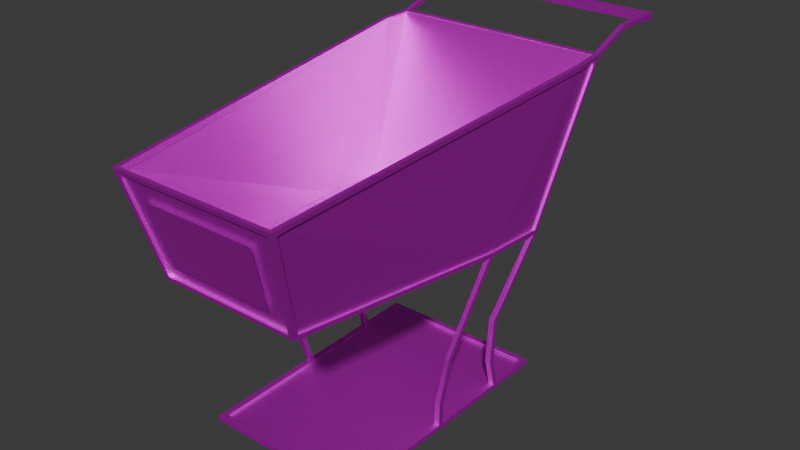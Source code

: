 # Source: shopping_cart.blend  (saved by Blender 4.0.36; exported with 4.5.12 LTS)
import bpy
from mathutils import Matrix  # noqa: F401  (used for matrix-valued properties, if any)

bpy.ops.wm.read_factory_settings(use_empty=True)
scene = bpy.context.scene
scene.name = 'Scene'

# ---- collections
col_cart = bpy.data.collections.new('cart'); scene.collection.children.link(col_cart)

# ---- images (referenced by path relative to the original .blend; pixels are not part of the script)
import os
ASSET_DIR = os.environ.get("B2B_ASSET_DIR", "")  # directory of the original .blend (textures are referenced by path, not embedded)
HERE = os.path.dirname(os.path.abspath(__file__))  # packed textures are extracted next to this script under _unpacked/

def load_image(name, relpath, width, height, colorspace="sRGB"):
    """Load a texture the original file referenced (path relative to the .blend, or extracted next to this script)."""
    p = next((c for c in (os.path.join(HERE, relpath), os.path.join(ASSET_DIR, relpath)) if relpath and os.path.exists(c)), "")
    if p:
        img = bpy.data.images.load(p, check_existing=True)
        img.name = name
    else:  # same state as the original file: an image datablock whose file is absent (Cycles renders it pink)
        img = bpy.data.images.new(name, width, height)
        img.source = "FILE"
        img.filepath = "//" + (relpath or name)
    img.colorspace_settings.name = colorspace
    return img
img_cart_mesh = load_image('cart mesh', 'cart mesh.png', 1024, 1024, 'sRGB')

# ---- materials (node trees are filled in below, after node groups)
mat_material = bpy.data.materials.new('Material')
mat_material.surface_render_method = 'BLENDED'
mat_material.blend_method = 'BLEND'
mat_material.alpha_threshold = 0.0
mat_material.use_transparency_overlap = False
mat_material.show_transparent_back = False
mat_material.roughness = 0.5
mat_material.line_color = (0.0, 0.0, 0.0, 1.0)

# ---- material node trees
mat_material.use_nodes = True; mat_material.node_tree.nodes.clear()
_N = mat_material.node_tree.nodes; _L = mat_material.node_tree.links
n0 = _N.new('ShaderNodeOutputMaterial'); n0.name = 'Material Output'; n0.location = (383, 324)
n1 = _N.new('ShaderNodeTexImage'); n1.name = 'Image Texture'; n1.location = (-391, 386)
n1.image = img_cart_mesh
n1.interpolation = 'Closest'
n2 = _N.new('ShaderNodeBsdfPrincipled'); n2.name = 'Principled BSDF'; n2.location = (-109, 520)
n2.inputs[1].default_value = 0.8691
n2.inputs[3].default_value = 1.45
_L.new(n1.outputs[0], n2.inputs[0])
_L.new(n2.outputs[0], n0.inputs[0])
n0.is_active_output = True

# ---- world
world_world = bpy.data.worlds.new('World'); scene.world = world_world
world_world.use_nodes = True; world_world.node_tree.nodes.clear()
_N = world_world.node_tree.nodes; _L = world_world.node_tree.links
n0 = _N.new('ShaderNodeOutputWorld'); n0.name = 'World Output'; n0.location = (300, 300)
n1 = _N.new('ShaderNodeBackground'); n1.name = 'Background'; n1.location = (10, 300)
n1.inputs[0].default_value = (0.05088, 0.05088, 0.05088, 1.0)
_L.new(n1.outputs[0], n0.inputs[0])
n0.is_active_output = True
world_world.color = (0.05088, 0.05088, 0.05088)
world_world.use_sun_shadow = False
world_world.sun_shadow_jitter_overblur = 0.0

# ---- meshes
me_cube_001 = bpy.data.meshes.new('Cube.001')
me_cube_001.from_pydata([(0.2705, 0.2731, 0.7808), (0.2377, 0.1079, 0.3996), (0.1991, -0.4639, 0.005336), (0.2046, 0.1476, 0.006702), (0.2089, -0.6669, 0.6964), (0.1772, -0.5931, 0.4394), (0.2394, -0.0493, 0.4098), (0.2765, 0.2018, 0.7772), (0.0, 0.1079, 0.3996), (0.0, 0.2731, 0.7808), (0.0, 0.1476, 0.006702), (0.0, -0.4639, 0.005336), (0.0, -0.6669, 0.6964), (0.0, -0.5931, 0.4394), (-0.2705, 0.2731, 0.7808), (-0.2377, 0.1079, 0.3996), (-0.1991, -0.4639, 0.005336), (-0.2046, 0.1476, 0.006702), (-0.2089, -0.6669, 0.6964), (-0.1772, -0.5931, 0.4394), (-0.2394, -0.0493, 0.4098), (-0.2765, 0.2018, 0.7772), (0.2676, 0.2695, 0.7827), (0.2349, 0.1057, 0.4032), (0.1991, -0.4638, 0.0003356), (0.2046, 0.1476, 0.001702), (0.2057, -0.6633, 0.6976), (0.1745, -0.5905, 0.4427), (0.236, -0.04895, 0.4134), (0.2716, 0.2018, 0.7778), (7.501e-11, 0.1053, 0.4039), (0.0, 0.2685, 0.7828), (0.0, 0.1476, 0.001702), (0.0, -0.4638, 0.0003356), (0.0, -0.6621, 0.6978), (7.543e-11, -0.59, 0.4433), (-0.2676, 0.2695, 0.7827), (-0.2349, 0.1057, 0.4032), (-0.1991, -0.4638, 0.0003356), (-0.2046, 0.1476, 0.001702), (-0.2057, -0.6633, 0.6976), (-0.1745, -0.5905, 0.4427), (-0.236, -0.04895, 0.4134), (-0.2716, 0.2018, 0.7778)], [], [(7, 6, 1, 0), (6, 7, 4, 5), (0, 1, 8, 9), (3, 10, 11, 2), (5, 4, 12, 13), (13, 8, 1, 6, 5), (21, 14, 15, 20), (20, 19, 18, 21), (14, 9, 8, 15), (17, 16, 11, 10), (19, 13, 12, 18), (13, 19, 20, 15, 8), (29, 22, 23, 28), (28, 27, 26, 29), (22, 31, 30, 23), (25, 24, 33, 32), (27, 35, 34, 26), (35, 27, 28, 23, 30), (43, 42, 37, 36), (42, 43, 40, 41), (36, 37, 30, 31), (39, 32, 33, 38), (41, 40, 34, 35), (35, 30, 37, 42, 41), (4, 7, 29, 26), (7, 0, 22, 29), (0, 9, 31, 22), (10, 3, 25, 32), (3, 2, 24, 25), (2, 11, 33, 24), (12, 4, 26, 34), (21, 18, 40, 43), (14, 21, 43, 36), (9, 14, 36, 31), (17, 10, 32, 39), (16, 17, 39, 38), (11, 16, 38, 33), (18, 12, 34, 40)])
_uv = me_cube_001.uv_layers.new(name='UVMap')
_uv.uv.foreach_set('vector', [0.007744, 0.2238, 0.2434, 0.343, 0.2412, 0.2448, 0.0001089, 0.1747, 0.2434, 0.343, 0.007744, 0.2238, 0.1262, 0.7245, 0.2772, 0.6599, 0.2215, 0.0001089, 0.2412, 0.2448, 0.3712, 0.2466, 0.3712, 0.001954, 0.4063, 0.5283, 0.5599, 0.5284, 0.5608, 0.9817, 0.417, 0.9814, 0.2772, 0.6599, 0.26, 0.8219, 0.3737, 0.8232, 0.3714, 0.6615, 0.3714, 0.6615, 0.3712, 0.2466, 0.2412, 0.2448, 0.2434, 0.343, 0.2772, 0.6599, 0.007744, 0.2238, 0.0001089, 0.1747, 0.2412, 0.2448, 0.2434, 0.343, 0.2434, 0.343, 0.2772, 0.6599, 0.1262, 0.7245, 0.007744, 0.2238, 0.2215, 0.0001089, 0.3712, 0.001954, 0.3712, 0.2466, 0.2412, 0.2448, 0.4063, 0.5283, 0.417, 0.9814, 0.5608, 0.9817, 0.5599, 0.5284, 0.2772, 0.6599, 0.3714, 0.6615, 0.3737, 0.8232, 0.26, 0.8219, 0.3714, 0.6615, 0.2772, 0.6599, 0.2434, 0.343, 0.2412, 0.2448, 0.3712, 0.2466, 0.007744, 0.2238, 0.0001089, 0.1747, 0.2412, 0.2448, 0.2434, 0.343, 0.2434, 0.343, 0.2772, 0.6599, 0.1262, 0.7245, 0.007744, 0.2238, 0.2215, 0.0001089, 0.3712, 0.001954, 0.3712, 0.2466, 0.2412, 0.2448, 0.4063, 0.5283, 0.417, 0.9814, 0.5608, 0.9817, 0.5599, 0.5284, 0.2772, 0.6599, 0.3714, 0.6615, 0.3737, 0.8232, 0.26, 0.8219, 0.3714, 0.6615, 0.2772, 0.6599, 0.2434, 0.343, 0.2412, 0.2448, 0.3712, 0.2466, 0.007744, 0.2238, 0.2434, 0.343, 0.2412, 0.2448, 0.0001089, 0.1747, 0.2434, 0.343, 0.007744, 0.2238, 0.1262, 0.7245, 0.2772, 0.6599, 0.2215, 0.0001089, 0.2412, 0.2448, 0.3712, 0.2466, 0.3712, 0.001954, 0.4063, 0.5283, 0.5599, 0.5284, 0.5608, 0.9817, 0.417, 0.9814, 0.2772, 0.6599, 0.26, 0.8219, 0.3737, 0.8232, 0.3714, 0.6615, 0.3714, 0.6615, 0.3712, 0.2466, 0.2412, 0.2448, 0.2434, 0.343, 0.2772, 0.6599, 0.1262, 0.7245, 0.007744, 0.2238, 0.007744, 0.2238, 0.1262, 0.7245, 0.007744, 0.2238, 0.0001089, 0.1747, 0.0001089, 0.1747, 0.007744, 0.2238, 0.2215, 0.0001089, 0.3712, 0.001954, 0.3712, 0.001954, 0.2215, 0.0001089, 0.5599, 0.5284, 0.4063, 0.5283, 0.4063, 0.5283, 0.5599, 0.5284, 0.4063, 0.5283, 0.417, 0.9814, 0.417, 0.9814, 0.4063, 0.5283, 0.417, 0.9814, 0.5608, 0.9817, 0.5608, 0.9817, 0.417, 0.9814, 0.3737, 0.8232, 0.26, 0.8219, 0.26, 0.8219, 0.3737, 0.8232, 0.007744, 0.2238, 0.1262, 0.7245, 0.1262, 0.7245, 0.007744, 0.2238, 0.0001089, 0.1747, 0.007744, 0.2238, 0.007744, 0.2238, 0.0001089, 0.1747, 0.3712, 0.001954, 0.2215, 0.0001089, 0.2215, 0.0001089, 0.3712, 0.001954, 0.4063, 0.5283, 0.5599, 0.5284, 0.5599, 0.5284, 0.4063, 0.5283, 0.417, 0.9814, 0.4063, 0.5283, 0.4063, 0.5283, 0.417, 0.9814, 0.5608, 0.9817, 0.417, 0.9814, 0.417, 0.9814, 0.5608, 0.9817, 0.26, 0.8219, 0.3737, 0.8232, 0.3737, 0.8232, 0.26, 0.8219])
me_cube_001.materials.append(mat_material)
me_cube_001.use_mirror_vertex_groups = False
me_cube_001.use_paint_bone_selection = False
me_cube_001.use_paint_mask = True
me_cube_001.update()
me_cube_002 = bpy.data.meshes.new('Cube.002')
me_cube_002.from_pydata([(0.2653, 0.2693, 0.7855), (0.23, 0.1093, 0.3945), (0.2042, -0.4804, 0.01185), (0.2126, 0.1642, 0.01321), (0.2044, -0.665, 0.7022), (0.1711, -0.5888, 0.4337), (0.2317, -0.04872, 0.4044), (0.2703, 0.2018, 0.7826), (0.2109, 0.03413, 0.01294), (0.2082, -0.1735, 0.0125), (0.2731, 0.3919, 0.8152), (0.2612, 0.3917, 0.8267), (0.19, -0.466, -0.001619), (0.198, 0.1498, -0.0003136), (0.1965, 0.03431, -0.0005583), (0.1938, -0.1734, -0.0009985), (0.281, 0.2026, 0.7713), (0.2749, 0.2686, 0.7754), (0.2429, 0.1135, 0.4056), (0.2152, -0.6596, 0.6913), (0.2444, -0.04869, 0.4158), (0.1831, -0.5915, 0.4453), (0.2628, 0.2814, 0.7754), (0.2304, 0.1255, 0.4049), (0.1707, -0.6035, 0.4459), (0.2013, -0.6709, 0.6899), (0.2415, 0.1104, 0.3945), (0.2432, -0.0493, 0.4045), (0.1814, -0.6003, 0.4344), (0.2302, 0.1126, 0.407), (0.1707, -0.5907, 0.4455), (0.2316, -0.04855, 0.4158), (0.2688, 0.2691, 0.7754), (0.2821, 0.2018, 0.7826), (0.2148, -0.6741, 0.7014), (0.2771, 0.2686, 0.7858), (0.2018, -0.6596, 0.6906), (0.2682, 0.2026, 0.7713), (0.2126, 0.1642, -0.0002831), (0.2082, -0.1735, -0.0009989), (0.2042, -0.4804, -0.001649), (0.2109, 0.03413, -0.0005587), (0.19, -0.466, 0.00596), (0.198, 0.1498, 0.007266), (0.1965, 0.03431, 0.007021), (0.1938, -0.1734, 0.006581), (0.19, -0.466, 0.01206), (0.198, 0.1498, 0.01336), (0.1965, 0.03431, 0.01312), (0.1938, -0.1734, 0.01268), (0.0, 0.1642, 0.01321), (0.0, 0.1642, -0.0002831), (0.0, 0.1498, -0.0003136), (0.0, 0.1498, 0.007266), (0.0, 0.1498, 0.01336), (0.0, -0.4804, 0.01185), (0.0, -0.4804, -0.001649), (0.0, -0.466, -0.001619), (0.0, -0.466, 0.00596), (0.0, -0.466, 0.01206), (0.0, 0.1255, 0.4049), (0.23, 0.1254, 0.3945), (0.0, 0.1093, 0.3945), (0.0, 0.1126, 0.4073), (0.0, 0.2814, 0.7754), (0.2747, 0.2816, 0.7869), (0.0, 0.2692, 0.7754), (0.0, 0.2705, 0.7864), (0.0, -0.6035, 0.4459), (0.0, -0.6003, 0.4344), (0.0, -0.5888, 0.4337), (0.0, -0.5907, 0.4457), (0.0, -0.6709, 0.6899), (0.0, -0.6741, 0.7014), (0.0, -0.665, 0.7022), (0.0, -0.6596, 0.691), (0.2107, 0.0212, 0.01291), (0.2107, 0.0212, -0.0005861), (0.1963, 0.02138, -0.0005857), (0.1963, 0.02138, 0.006993), (0.1963, 0.02138, 0.01309), (0.2216, -0.2033, 0.08476), (0.2303, -0.06061, 0.4165), (0.2304, -0.06073, 0.4051), (0.2419, -0.06156, 0.4051), (0.243, -0.06076, 0.4164), (0.2082, -0.1865, -0.0009989), (0.2082, -0.1865, 0.0125), (0.2082, -0.1735, 0.0125), (0.1938, -0.1864, -0.0009985), (0.1938, -0.1864, 0.006581), (0.1938, -0.1864, 0.01268), (0.2072, -0.2031, 0.08495), (0.2216, -0.1903, 0.08476), (0.2072, -0.1901, 0.08495), (0.2311, -0.1712, 0.1975), (0.2196, -0.1707, 0.1975), (0.2183, -0.1827, 0.1981), (0.2298, -0.1835, 0.1982), (0.2429, 0.1135, 0.4056), (0.2427, 0.1276, 0.4048), (0.2499, 0.1262, 0.3726), (0.2415, 0.1265, 0.3945), (0.0, 0.1254, 0.3945), (0.23, 0.1254, 0.3945), (0.2747, 0.2816, 0.7754), (0.2612, 0.3917, 0.8152), (0.2628, 0.2814, 0.7869), (0.0, 0.2814, 0.7869), (0.2109, 0.01579, 0.08739), (0.1965, 0.01597, 0.08757), (0.2107, 0.002853, 0.08736), (0.1963, 0.003039, 0.08754), (0.2109, 0.0255, 0.1958), (0.1965, 0.02568, 0.196), (0.2107, 0.01256, 0.1958), (0.1963, 0.01275, 0.196), (0.2731, 0.3919, 0.8267), (0.2596, 0.4981, 0.807), (0.2715, 0.4984, 0.807), (0.2596, 0.4981, 0.8262), (0.2715, 0.4984, 0.8262), (0.2594, 0.5228, 0.807), (0.2713, 0.5231, 0.807), (0.2594, 0.5228, 0.8262), (0.2713, 0.5231, 0.8262), (0.0, 0.4981, 0.807), (0.0, 0.4981, 0.8262), (0.0, 0.5228, 0.807), (0.0, 0.5228, 0.8262), (0.0, 0.1642, -0.0002831), (0.0, 0.1642, -0.0002831), (0.2728, 0.4648, 0.8267), (0.2608, 0.4647, 0.8267), (0.2608, 0.4647, 0.8152), (0.2728, 0.4648, 0.8152), (-0.2653, 0.2693, 0.7855), (-0.23, 0.1093, 0.3945), (-0.2042, -0.4804, 0.01185), (-0.2126, 0.1642, 0.01321), (-0.2044, -0.665, 0.7022), (-0.1711, -0.5888, 0.4337), (-0.2317, -0.04872, 0.4044), (-0.2703, 0.2018, 0.7826), (-0.2109, 0.03413, 0.01294), (-0.2082, -0.1735, 0.0125), (-0.2731, 0.3919, 0.8152), (-0.2612, 0.3917, 0.8267), (-0.19, -0.466, -0.001619), (-0.198, 0.1498, -0.0003136), (-0.1965, 0.03431, -0.0005583), (-0.1938, -0.1734, -0.0009985), (-0.281, 0.2026, 0.7713), (-0.2749, 0.2686, 0.7754), (-0.2429, 0.1135, 0.4056), (-0.2152, -0.6596, 0.6913), (-0.2444, -0.04869, 0.4158), (-0.1831, -0.5915, 0.4453), (-0.2628, 0.2814, 0.7754), (-0.2304, 0.1255, 0.4049), (-0.1707, -0.6035, 0.4459), (-0.2013, -0.6709, 0.6899), (-0.2415, 0.1104, 0.3945), (-0.2432, -0.0493, 0.4045), (-0.1814, -0.6003, 0.4344), (-0.2302, 0.1126, 0.407), (-0.1707, -0.5907, 0.4455), (-0.2316, -0.04855, 0.4158), (-0.2688, 0.2691, 0.7754), (-0.2821, 0.2018, 0.7826), (-0.2148, -0.6741, 0.7014), (-0.2771, 0.2686, 0.7858), (-0.2018, -0.6596, 0.6906), (-0.2682, 0.2026, 0.7713), (-0.2126, 0.1642, -0.0002831), (-0.2082, -0.1735, -0.0009989), (-0.2042, -0.4804, -0.001649), (-0.2109, 0.03413, -0.0005587), (-0.19, -0.466, 0.00596), (-0.198, 0.1498, 0.007266), (-0.1965, 0.03431, 0.007021), (-0.1938, -0.1734, 0.006581), (-0.19, -0.466, 0.01206), (-0.198, 0.1498, 0.01336), (-0.1965, 0.03431, 0.01312), (-0.1938, -0.1734, 0.01268), (-0.23, 0.1254, 0.3945), (-0.2747, 0.2816, 0.7869), (-0.2107, 0.0212, 0.01291), (-0.2107, 0.0212, -0.0005861), (-0.1963, 0.02138, -0.0005857), (-0.1963, 0.02138, 0.006993), (-0.1963, 0.02138, 0.01309), (-0.2216, -0.2033, 0.08476), (-0.2303, -0.06061, 0.4165), (-0.2304, -0.06073, 0.4051), (-0.2419, -0.06156, 0.4051), (-0.243, -0.06076, 0.4164), (-0.2082, -0.1865, -0.0009989), (-0.2082, -0.1865, 0.0125), (-0.2082, -0.1735, 0.0125), (-0.1938, -0.1864, -0.0009985), (-0.1938, -0.1864, 0.006581), (-0.1938, -0.1864, 0.01268), (-0.2072, -0.2031, 0.08495), (-0.2216, -0.1903, 0.08476), (-0.2072, -0.1901, 0.08495), (-0.2311, -0.1712, 0.1975), (-0.2196, -0.1707, 0.1975), (-0.2183, -0.1827, 0.1981), (-0.2298, -0.1835, 0.1982), (-0.2429, 0.1135, 0.4056), (-0.2427, 0.1276, 0.4048), (-0.2499, 0.1262, 0.3726), (-0.2415, 0.1265, 0.3945), (-0.23, 0.1254, 0.3945), (-0.2747, 0.2816, 0.7754), (-0.2612, 0.3917, 0.8152), (-0.2628, 0.2814, 0.7869), (-0.2109, 0.01579, 0.08739), (-0.1965, 0.01597, 0.08757), (-0.2107, 0.002853, 0.08736), (-0.1963, 0.003039, 0.08754), (-0.2109, 0.0255, 0.1958), (-0.1965, 0.02568, 0.196), (-0.2107, 0.01256, 0.1958), (-0.1963, 0.01275, 0.196), (-0.2731, 0.3919, 0.8267), (-0.2596, 0.4981, 0.807), (-0.2715, 0.4984, 0.807), (-0.2596, 0.4981, 0.8262), (-0.2715, 0.4984, 0.8262), (-0.2594, 0.5228, 0.807), (-0.2713, 0.5231, 0.807), (-0.2594, 0.5228, 0.8262), (-0.2713, 0.5231, 0.8262), (-0.2728, 0.4648, 0.8267), (-0.2608, 0.4647, 0.8267), (-0.2608, 0.4647, 0.8152), (-0.2728, 0.4648, 0.8152)], [], [(8, 41, 38, 3), (76, 77, 41, 8), (2, 40, 86, 87), (17, 18, 100, 105), (16, 33, 34, 19), (19, 34, 28, 21), (16, 17, 35, 33), (99, 20, 27, 26), (85, 84, 27, 20), (23, 22, 105, 100), (25, 24, 28, 34), (72, 25, 34, 73), (6, 1, 26, 27), (27, 84, 98, 95), (70, 5, 28, 69), (62, 1, 29, 63), (1, 6, 31, 29), (83, 5, 30, 82), (22, 23, 29, 32), (64, 22, 32, 66), (4, 34, 33, 7), (7, 33, 35, 0), (74, 73, 34, 4), (68, 24, 30, 71), (24, 25, 36, 30), (17, 16, 37, 32), (19, 36, 37, 16), (85, 82, 30, 21), (21, 30, 36, 19), (20, 99, 29, 31), (18, 17, 32, 29), (4, 7, 37, 36), (7, 0, 32, 37), (52, 51, 38, 13), (89, 86, 40, 12), (13, 38, 41, 14), (20, 31, 82, 85), (78, 79, 44, 14), (12, 42, 90, 89), (14, 44, 43, 13), (57, 58, 42, 12), (44, 48, 47, 43), (58, 59, 46, 42), (79, 80, 48, 44), (42, 46, 91, 90), (2, 87, 91, 46), (48, 110, 109, 8), (8, 3, 47, 48), (3, 50, 54, 47), (43, 47, 54, 53), (13, 43, 53, 52), (3, 38, 51, 50), (2, 46, 59, 55), (12, 40, 56, 57), (2, 55, 56, 40), (23, 60, 63, 29), (32, 0, 67, 66), (105, 22, 106, 10), (22, 64, 108, 107), (5, 70, 71, 30), (24, 68, 69, 28), (4, 36, 75, 74), (25, 72, 75, 36), (78, 77, 39, 15), (88, 76, 80, 49), (45, 49, 80, 79), (14, 41, 77, 78), (15, 45, 79, 78), (88, 93, 81, 87), (95, 93, 94, 96), (21, 28, 84, 85), (5, 83, 84, 28), (6, 83, 82, 31), (87, 86, 39, 88), (91, 92, 94, 49), (90, 91, 49, 45), (89, 90, 45, 15), (89, 15, 39, 86), (88, 39, 77, 76), (87, 81, 92, 91), (49, 94, 93, 88), (96, 94, 92, 97), (84, 83, 97, 98), (6, 27, 95, 96), (83, 6, 96, 97), (95, 98, 81, 93), (97, 92, 81, 98), (1, 62, 103, 61), (18, 99, 26, 102, 100), (100, 102, 104, 23), (60, 23, 104, 61, 103), (105, 65, 35, 17), (65, 107, 0, 35), (0, 107, 108, 67), (112, 116, 114, 110), (80, 112, 110, 48), (8, 109, 111, 76), (76, 111, 112, 80), (116, 1, 61, 114), (110, 114, 113, 109), (111, 115, 116, 112), (109, 113, 115, 111), (1, 116, 115, 26), (26, 115, 113, 102), (104, 102, 113, 114), (133, 132, 121, 120), (22, 107, 11, 106), (65, 105, 10, 117), (107, 65, 117, 11), (119, 118, 122, 123), (135, 134, 118, 119), (132, 135, 119, 121), (134, 133, 120, 118), (123, 122, 124, 125), (121, 119, 123, 125), (124, 122, 128, 129), (120, 121, 125, 124), (118, 120, 127, 126), (122, 118, 126, 128), (120, 124, 129, 127), (38, 51, 131, 130), (106, 11, 133, 134), (10, 106, 134, 135), (117, 10, 135, 132), (11, 117, 132, 133), (144, 139, 174, 177), (188, 144, 177, 189), (138, 199, 198, 176), (153, 216, 212, 154), (152, 155, 170, 169), (155, 157, 164, 170), (152, 169, 171, 153), (211, 162, 163, 156), (197, 156, 163, 196), (159, 212, 216, 158), (161, 170, 164, 160), (72, 73, 170, 161), (142, 163, 162, 137), (163, 207, 210, 196), (70, 69, 164, 141), (62, 63, 165, 137), (137, 165, 167, 142), (195, 194, 166, 141), (158, 168, 165, 159), (64, 66, 168, 158), (140, 143, 169, 170), (143, 136, 171, 169), (74, 140, 170, 73), (68, 71, 166, 160), (160, 166, 172, 161), (153, 168, 173, 152), (155, 152, 173, 172), (197, 157, 166, 194), (157, 155, 172, 166), (156, 167, 165, 211), (154, 165, 168, 153), (140, 172, 173, 143), (143, 173, 168, 136), (52, 149, 174, 51), (201, 148, 176, 198), (149, 150, 177, 174), (156, 197, 194, 167), (190, 150, 180, 191), (148, 201, 202, 178), (150, 149, 179, 180), (57, 148, 178, 58), (180, 179, 183, 184), (58, 178, 182, 59), (191, 180, 184, 192), (178, 202, 203, 182), (138, 182, 203, 199), (184, 144, 219, 220), (144, 184, 183, 139), (139, 183, 54, 50), (179, 53, 54, 183), (149, 52, 53, 179), (139, 50, 51, 174), (138, 55, 59, 182), (148, 57, 56, 176), (138, 176, 56, 55), (159, 165, 63, 60), (168, 66, 67, 136), (216, 146, 217, 158), (158, 218, 108, 64), (141, 166, 71, 70), (160, 164, 69, 68), (140, 74, 75, 172), (161, 172, 75, 72), (190, 151, 175, 189), (200, 185, 192, 188), (181, 191, 192, 185), (150, 190, 189, 177), (151, 190, 191, 181), (200, 199, 193, 205), (207, 208, 206, 205), (157, 197, 196, 164), (141, 164, 196, 195), (142, 167, 194, 195), (199, 200, 175, 198), (203, 185, 206, 204), (202, 181, 185, 203), (201, 151, 181, 202), (201, 198, 175, 151), (200, 188, 189, 175), (199, 203, 204, 193), (185, 200, 205, 206), (208, 209, 204, 206), (196, 210, 209, 195), (142, 208, 207, 163), (195, 209, 208, 142), (207, 205, 193, 210), (209, 210, 193, 204), (137, 186, 103, 62), (154, 212, 214, 162, 211), (212, 159, 215, 214), (60, 103, 186, 215, 159), (216, 153, 171, 187), (187, 171, 136, 218), (136, 67, 108, 218), (222, 220, 224, 226), (192, 184, 220, 222), (144, 188, 221, 219), (188, 192, 222, 221), (226, 224, 186, 137), (220, 219, 223, 224), (221, 222, 226, 225), (219, 221, 225, 223), (137, 162, 225, 226), (162, 214, 223, 225), (215, 224, 223, 214), (237, 230, 231, 236), (158, 217, 147, 218), (187, 227, 146, 216), (218, 147, 227, 187), (229, 233, 232, 228), (239, 229, 228, 238), (236, 231, 229, 239), (238, 228, 230, 237), (233, 235, 234, 232), (231, 235, 233, 229), (234, 129, 128, 232), (230, 234, 235, 231), (228, 126, 127, 230), (232, 128, 126, 228), (230, 127, 129, 234), (174, 130, 131, 51), (217, 238, 237, 147), (146, 239, 238, 217), (227, 236, 239, 146), (147, 237, 236, 227)])
_uv = me_cube_002.uv_layers.new(name='UVMap')
_uv.uv.foreach_set('vector', [0.09067, 0.9889, 0.09067, 0.9889, 0.09067, 0.9889, 0.09067, 0.9889, 0.09067, 0.9889, 0.09067, 0.9889, 0.09067, 0.9889, 0.09067, 0.9889, 0.09067, 0.9889, 0.09067, 0.9889, 0.09067, 0.9889, 0.09067, 0.9889, 0.1393, 0.9868, 0.1569, 0.927, 0.1543, 0.9264, 0.1374, 0.9869, 0.1495, 0.9852, 0.1499, 0.987, 0.2823, 0.956, 0.2799, 0.9547, 0.2799, 0.9547, 0.2823, 0.956, 0.2653, 0.916, 0.2643, 0.9179, 0.1495, 0.9852, 0.1393, 0.9868, 0.1396, 0.9885, 0.1499, 0.987, 0.1569, 0.927, 0.1816, 0.9264, 0.1815, 0.9247, 0.1571, 0.9252, 0.1835, 0.9262, 0.1834, 0.9245, 0.1815, 0.9247, 0.1816, 0.9264, 0.1537, 0.9236, 0.09267, 0.9283, 0.09284, 0.9297, 0.1543, 0.9264, 0.3063, 0.9186, 0.2672, 0.9143, 0.2653, 0.916, 0.3082, 0.9206, 0.3059, 0.8875, 0.3063, 0.9186, 0.3082, 0.9206, 0.3078, 0.8875, 0.1814, 0.923, 0.1573, 0.9235, 0.1571, 0.9252, 0.1815, 0.9247, 0.1815, 0.9247, 0.1834, 0.9245, 0.1834, 0.9245, 0.1815, 0.9247, 0.2633, 0.888, 0.2636, 0.9144, 0.2653, 0.916, 0.265, 0.888, 0.1574, 0.8886, 0.1573, 0.9235, 0.1573, 0.9235, 0.1574, 0.8886, 0.1573, 0.9235, 0.1814, 0.923, 0.1814, 0.923, 0.1573, 0.9235, 0.1832, 0.9229, 0.2636, 0.9144, 0.2636, 0.9144, 0.1832, 0.9229, 0.09267, 0.9283, 0.1537, 0.9236, 0.1537, 0.9236, 0.09283, 0.9283, 0.09277, 0.8884, 0.09267, 0.9283, 0.09283, 0.9283, 0.09277, 0.8884, 0.3065, 0.9196, 0.3082, 0.9206, 0.1499, 0.987, 0.146, 0.9788, 0.146, 0.9788, 0.1499, 0.987, 0.1031, 0.942, 0.1078, 0.9458, 0.3061, 0.8875, 0.3078, 0.8875, 0.3082, 0.9206, 0.3065, 0.9196, 0.2669, 0.888, 0.2672, 0.9143, 0.2672, 0.9143, 0.2669, 0.888, 0.2672, 0.9143, 0.3063, 0.9186, 0.3063, 0.9186, 0.2672, 0.9143, 0.1393, 0.9868, 0.1495, 0.9852, 0.1495, 0.9852, 0.139, 0.9862, 0.2799, 0.9547, 0.2799, 0.9547, 0.1495, 0.9852, 0.1495, 0.9852, 0.1835, 0.9262, 0.1835, 0.9262, 0.2643, 0.9179, 0.2643, 0.9179, 0.2643, 0.9179, 0.2643, 0.9179, 0.2799, 0.9547, 0.2799, 0.9547, 0.1816, 0.9264, 0.1569, 0.927, 0.1569, 0.927, 0.1816, 0.9264, 0.1569, 0.927, 0.1393, 0.9868, 0.1393, 0.9868, 0.1569, 0.927, 0.3065, 0.9196, 0.146, 0.9788, 0.1495, 0.9852, 0.3063, 0.9186, 0.146, 0.9788, 0.1078, 0.9458, 0.139, 0.9862, 0.1495, 0.9852, 0.09067, 0.9889, 0.09067, 0.9889, 0.09067, 0.9889, 0.09067, 0.9889, 0.09067, 0.9889, 0.09067, 0.9889, 0.09067, 0.9889, 0.09067, 0.9889, 0.09067, 0.9889, 0.09067, 0.9889, 0.09067, 0.9889, 0.09067, 0.9889, 0.1816, 0.9264, 0.1816, 0.9264, 0.1835, 0.9262, 0.1835, 0.9262, 0.09067, 0.9889, 0.09067, 0.9889, 0.09067, 0.9889, 0.09067, 0.9889, 0.09067, 0.9889, 0.09067, 0.9889, 0.09067, 0.9889, 0.09067, 0.9889, 0.09067, 0.9889, 0.09067, 0.9889, 0.09067, 0.9889, 0.09067, 0.9889, 0.09067, 0.9889, 0.09067, 0.9889, 0.09067, 0.9889, 0.09067, 0.9889, 0.09067, 0.9889, 0.09067, 0.9889, 0.09067, 0.9889, 0.09067, 0.9889, 0.09067, 0.9889, 0.09067, 0.9889, 0.09067, 0.9889, 0.09067, 0.9889, 0.09067, 0.9889, 0.09067, 0.9889, 0.09067, 0.9889, 0.09067, 0.9889, 0.09067, 0.9889, 0.09067, 0.9889, 0.09067, 0.9889, 0.09067, 0.9889, 0.09067, 0.9889, 0.09067, 0.9889, 0.09067, 0.9889, 0.09067, 0.9889, 0.09067, 0.9889, 0.09067, 0.9889, 0.09067, 0.9889, 0.09067, 0.9889, 0.09067, 0.9889, 0.09067, 0.9889, 0.09067, 0.9889, 0.09067, 0.9889, 0.09067, 0.9889, 0.09067, 0.9889, 0.09067, 0.9889, 0.09067, 0.9889, 0.09067, 0.9889, 0.09067, 0.9889, 0.09067, 0.9889, 0.09067, 0.9889, 0.09067, 0.9889, 0.09067, 0.9889, 0.09067, 0.9889, 0.09067, 0.9889, 0.09067, 0.9889, 0.09067, 0.9889, 0.09067, 0.9889, 0.09067, 0.9889, 0.09067, 0.9889, 0.09067, 0.9889, 0.09067, 0.9889, 0.09067, 0.9889, 0.09067, 0.9889, 0.09067, 0.9889, 0.09067, 0.9889, 0.09067, 0.9889, 0.09067, 0.9889, 0.09067, 0.9889, 0.09067, 0.9889, 0.09067, 0.9889, 0.1537, 0.9236, 0.1538, 0.8886, 0.1538, 0.8886, 0.1537, 0.9236, 0.139, 0.9862, 0.1078, 0.9458, 0.1172, 0.8621, 0.1161, 0.9177, 0.09284, 0.9297, 0.09267, 0.9283, 0.09267, 0.9283, 0.09284, 0.9297, 0.09267, 0.9283, 0.09277, 0.8884, 0.09277, 0.8884, 0.09267, 0.9283, 0.2636, 0.9144, 0.2633, 0.888, 0.2633, 0.888, 0.2636, 0.9144, 0.2672, 0.9143, 0.2669, 0.888, 0.265, 0.888, 0.2653, 0.916, 0.3065, 0.9196, 0.3063, 0.9186, 0.3059, 0.8875, 0.3061, 0.8875, 0.3063, 0.9186, 0.3059, 0.8875, 0.3059, 0.8875, 0.3063, 0.9186, 0.09067, 0.9889, 0.09067, 0.9889, 0.09067, 0.9889, 0.09067, 0.9889, 0.09067, 0.9889, 0.09067, 0.9889, 0.09067, 0.9889, 0.09067, 0.9889, 0.09067, 0.9889, 0.09067, 0.9889, 0.09067, 0.9889, 0.09067, 0.9889, 0.09067, 0.9889, 0.09067, 0.9889, 0.09067, 0.9889, 0.09067, 0.9889, 0.09067, 0.9889, 0.09067, 0.9889, 0.09067, 0.9889, 0.09067, 0.9889, 0.09067, 0.9889, 0.09067, 0.9889, 0.09067, 0.9889, 0.09067, 0.9889, 0.1815, 0.9247, 0.09067, 0.9889, 0.09067, 0.9889, 0.1814, 0.923, 0.2643, 0.9179, 0.2653, 0.916, 0.1834, 0.9245, 0.1835, 0.9262, 0.2636, 0.9144, 0.1832, 0.9229, 0.1834, 0.9245, 0.2653, 0.916, 0.1814, 0.923, 0.1832, 0.9229, 0.1832, 0.9229, 0.1814, 0.923, 0.09067, 0.9889, 0.09067, 0.9889, 0.09067, 0.9889, 0.09067, 0.9889, 0.09067, 0.9889, 0.09067, 0.9889, 0.09067, 0.9889, 0.09067, 0.9889, 0.09067, 0.9889, 0.09067, 0.9889, 0.09067, 0.9889, 0.09067, 0.9889, 0.09067, 0.9889, 0.09067, 0.9889, 0.09067, 0.9889, 0.09067, 0.9889, 0.09067, 0.9889, 0.09067, 0.9889, 0.09067, 0.9889, 0.09067, 0.9889, 0.09067, 0.9889, 0.09067, 0.9889, 0.09067, 0.9889, 0.09067, 0.9889, 0.09067, 0.9889, 0.09067, 0.9889, 0.09067, 0.9889, 0.09067, 0.9889, 0.09067, 0.9889, 0.09067, 0.9889, 0.09067, 0.9889, 0.09067, 0.9889, 0.1814, 0.923, 0.09067, 0.9889, 0.09067, 0.9889, 0.1832, 0.9229, 0.1834, 0.9245, 0.1832, 0.9229, 0.1832, 0.9229, 0.1834, 0.9245, 0.1814, 0.923, 0.1815, 0.9247, 0.1815, 0.9247, 0.1814, 0.923, 0.1832, 0.9229, 0.1814, 0.923, 0.1814, 0.923, 0.1832, 0.9229, 0.1815, 0.9247, 0.1834, 0.9245, 0.09067, 0.9889, 0.09067, 0.9889, 0.1832, 0.9229, 0.09067, 0.9889, 0.09067, 0.9889, 0.1834, 0.9245, 0.1573, 0.9235, 0.1574, 0.8886, 0.1574, 0.8886, 0.1573, 0.9235, 0.1569, 0.927, 0.1569, 0.927, 0.1571, 0.9252, 0.1571, 0.9252, 0.1543, 0.9264, 0.1543, 0.9264, 0.1571, 0.9252, 0.1573, 0.9235, 0.1537, 0.9236, 0.1538, 0.8886, 0.1537, 0.9236, 0.1573, 0.9235, 0.1573, 0.9235, 0.1574, 0.8886, 0.09284, 0.9297, 0.09284, 0.9297, 0.1396, 0.9885, 0.1393, 0.9868, 0.09284, 0.9297, 0.09267, 0.9283, 0.1078, 0.9458, 0.1396, 0.9885, 0.1078, 0.9458, 0.09267, 0.9283, 0.09277, 0.8884, 0.1172, 0.8621, 0.09067, 0.9889, 0.09067, 0.9889, 0.09067, 0.9889, 0.09067, 0.9889, 0.09067, 0.9889, 0.09067, 0.9889, 0.09067, 0.9889, 0.09067, 0.9889, 0.09067, 0.9889, 0.09067, 0.9889, 0.09067, 0.9889, 0.09067, 0.9889, 0.09067, 0.9889, 0.09067, 0.9889, 0.09067, 0.9889, 0.09067, 0.9889, 0.09067, 0.9889, 0.1573, 0.9235, 0.1573, 0.9235, 0.09067, 0.9889, 0.09067, 0.9889, 0.09067, 0.9889, 0.09067, 0.9889, 0.09067, 0.9889, 0.09067, 0.9889, 0.09067, 0.9889, 0.09067, 0.9889, 0.09067, 0.9889, 0.09067, 0.9889, 0.09067, 0.9889, 0.09067, 0.9889, 0.09067, 0.9889, 0.1573, 0.9235, 0.09067, 0.9889, 0.09067, 0.9889, 0.1571, 0.9252, 0.1571, 0.9252, 0.09067, 0.9889, 0.09067, 0.9889, 0.1571, 0.9252, 0.1573, 0.9235, 0.1571, 0.9252, 0.09067, 0.9889, 0.09067, 0.9889, 0.9456, 0.9244, 0.9472, 0.9252, 0.9352, 0.9232, 0.9336, 0.9237, 0.09267, 0.9283, 0.09267, 0.9283, 0.09267, 0.9283, 0.09267, 0.9283, 0.09284, 0.9297, 0.09284, 0.9297, 0.09284, 0.9297, 0.09284, 0.9297, 0.09267, 0.9283, 0.09284, 0.9297, 0.09284, 0.9297, 0.09267, 0.9283, 0.9356, 0.9285, 0.9339, 0.9281, 0.9313, 0.9233, 0.9325, 0.9255, 0.9503, 0.9239, 0.9459, 0.9236, 0.9339, 0.9281, 0.9356, 0.9285, 0.9472, 0.9252, 0.9503, 0.9239, 0.9356, 0.9285, 0.9352, 0.9232, 0.9459, 0.9236, 0.9456, 0.9244, 0.9336, 0.9237, 0.9339, 0.9281, 0.9325, 0.9255, 0.9313, 0.9233, 0.9319, 0.9288, 0.9326, 0.9264, 0.9352, 0.9232, 0.9356, 0.9285, 0.9325, 0.9255, 0.9326, 0.9264, 0.9319, 0.9288, 0.9313, 0.9233, 0.6505, 0.9468, 0.6535, 0.957, 0.9336, 0.9237, 0.9352, 0.9232, 0.9326, 0.9264, 0.9319, 0.9288, 0.9339, 0.9281, 0.9336, 0.9237, 0.6507, 0.9489, 0.6455, 0.958, 0.9313, 0.9233, 0.9339, 0.9281, 0.6455, 0.958, 0.6505, 0.9468, 0.9336, 0.9237, 0.9319, 0.9288, 0.6535, 0.957, 0.6507, 0.9489, 0.09067, 0.9889, 0.09067, 0.9889, 0.09067, 0.9889, 0.09067, 0.9889, 0.09267, 0.9283, 0.09267, 0.9283, 0.09267, 0.9283, 0.09267, 0.9283, 0.09284, 0.9297, 0.09267, 0.9283, 0.09267, 0.9283, 0.09284, 0.9297, 0.09284, 0.9297, 0.09284, 0.9297, 0.09284, 0.9297, 0.09284, 0.9297, 0.09267, 0.9283, 0.09284, 0.9297, 0.09284, 0.9297, 0.09267, 0.9283, 0.09067, 0.9889, 0.09067, 0.9889, 0.09067, 0.9889, 0.09067, 0.9889, 0.09067, 0.9889, 0.09067, 0.9889, 0.09067, 0.9889, 0.09067, 0.9889, 0.09067, 0.9889, 0.09067, 0.9889, 0.09067, 0.9889, 0.09067, 0.9889, 0.1393, 0.9868, 0.1374, 0.9869, 0.1543, 0.9264, 0.1569, 0.927, 0.1495, 0.9852, 0.2799, 0.9547, 0.2823, 0.956, 0.1499, 0.987, 0.2799, 0.9547, 0.2643, 0.9179, 0.2653, 0.916, 0.2823, 0.956, 0.1495, 0.9852, 0.1499, 0.987, 0.1396, 0.9885, 0.1393, 0.9868, 0.1569, 0.927, 0.1571, 0.9252, 0.1815, 0.9247, 0.1816, 0.9264, 0.1835, 0.9262, 0.1816, 0.9264, 0.1815, 0.9247, 0.1834, 0.9245, 0.1537, 0.9236, 0.1543, 0.9264, 0.09284, 0.9297, 0.09267, 0.9283, 0.3063, 0.9186, 0.3082, 0.9206, 0.2653, 0.916, 0.2672, 0.9143, 0.3059, 0.8875, 0.3078, 0.8875, 0.3082, 0.9206, 0.3063, 0.9186, 0.1814, 0.923, 0.1815, 0.9247, 0.1571, 0.9252, 0.1573, 0.9235, 0.1815, 0.9247, 0.1815, 0.9247, 0.1834, 0.9245, 0.1834, 0.9245, 0.2633, 0.888, 0.265, 0.888, 0.2653, 0.916, 0.2636, 0.9144, 0.1574, 0.8886, 0.1574, 0.8886, 0.1573, 0.9235, 0.1573, 0.9235, 0.1573, 0.9235, 0.1573, 0.9235, 0.1814, 0.923, 0.1814, 0.923, 0.1832, 0.9229, 0.1832, 0.9229, 0.2636, 0.9144, 0.2636, 0.9144, 0.09267, 0.9283, 0.09283, 0.9283, 0.1537, 0.9236, 0.1537, 0.9236, 0.09277, 0.8884, 0.09277, 0.8884, 0.09283, 0.9283, 0.09267, 0.9283, 0.3065, 0.9196, 0.146, 0.9788, 0.1499, 0.987, 0.3082, 0.9206, 0.146, 0.9788, 0.1078, 0.9458, 0.1031, 0.942, 0.1499, 0.987, 0.3061, 0.8875, 0.3065, 0.9196, 0.3082, 0.9206, 0.3078, 0.8875, 0.2669, 0.888, 0.2669, 0.888, 0.2672, 0.9143, 0.2672, 0.9143, 0.2672, 0.9143, 0.2672, 0.9143, 0.3063, 0.9186, 0.3063, 0.9186, 0.1393, 0.9868, 0.139, 0.9862, 0.1495, 0.9852, 0.1495, 0.9852, 0.2799, 0.9547, 0.1495, 0.9852, 0.1495, 0.9852, 0.2799, 0.9547, 0.1835, 0.9262, 0.2643, 0.9179, 0.2643, 0.9179, 0.1835, 0.9262, 0.2643, 0.9179, 0.2799, 0.9547, 0.2799, 0.9547, 0.2643, 0.9179, 0.1816, 0.9264, 0.1816, 0.9264, 0.1569, 0.927, 0.1569, 0.927, 0.1569, 0.927, 0.1569, 0.927, 0.1393, 0.9868, 0.1393, 0.9868, 0.3065, 0.9196, 0.3063, 0.9186, 0.1495, 0.9852, 0.146, 0.9788, 0.146, 0.9788, 0.1495, 0.9852, 0.139, 0.9862, 0.1078, 0.9458, 0.09067, 0.9889, 0.09067, 0.9889, 0.09067, 0.9889, 0.09067, 0.9889, 0.09067, 0.9889, 0.09067, 0.9889, 0.09067, 0.9889, 0.09067, 0.9889, 0.09067, 0.9889, 0.09067, 0.9889, 0.09067, 0.9889, 0.09067, 0.9889, 0.1816, 0.9264, 0.1835, 0.9262, 0.1835, 0.9262, 0.1816, 0.9264, 0.09067, 0.9889, 0.09067, 0.9889, 0.09067, 0.9889, 0.09067, 0.9889, 0.09067, 0.9889, 0.09067, 0.9889, 0.09067, 0.9889, 0.09067, 0.9889, 0.09067, 0.9889, 0.09067, 0.9889, 0.09067, 0.9889, 0.09067, 0.9889, 0.09067, 0.9889, 0.09067, 0.9889, 0.09067, 0.9889, 0.09067, 0.9889, 0.09067, 0.9889, 0.09067, 0.9889, 0.09067, 0.9889, 0.09067, 0.9889, 0.09067, 0.9889, 0.09067, 0.9889, 0.09067, 0.9889, 0.09067, 0.9889, 0.09067, 0.9889, 0.09067, 0.9889, 0.09067, 0.9889, 0.09067, 0.9889, 0.09067, 0.9889, 0.09067, 0.9889, 0.09067, 0.9889, 0.09067, 0.9889, 0.09067, 0.9889, 0.09067, 0.9889, 0.09067, 0.9889, 0.09067, 0.9889, 0.09067, 0.9889, 0.09067, 0.9889, 0.09067, 0.9889, 0.09067, 0.9889, 0.09067, 0.9889, 0.09067, 0.9889, 0.09067, 0.9889, 0.09067, 0.9889, 0.09067, 0.9889, 0.09067, 0.9889, 0.09067, 0.9889, 0.09067, 0.9889, 0.09067, 0.9889, 0.09067, 0.9889, 0.09067, 0.9889, 0.09067, 0.9889, 0.09067, 0.9889, 0.09067, 0.9889, 0.09067, 0.9889, 0.09067, 0.9889, 0.09067, 0.9889, 0.09067, 0.9889, 0.09067, 0.9889, 0.09067, 0.9889, 0.09067, 0.9889, 0.09067, 0.9889, 0.09067, 0.9889, 0.09067, 0.9889, 0.09067, 0.9889, 0.09067, 0.9889, 0.09067, 0.9889, 0.09067, 0.9889, 0.09067, 0.9889, 0.09067, 0.9889, 0.09067, 0.9889, 0.09067, 0.9889, 0.1537, 0.9236, 0.1537, 0.9236, 0.1538, 0.8886, 0.1538, 0.8886, 0.139, 0.9862, 0.1161, 0.9177, 0.1172, 0.8621, 0.1078, 0.9458, 0.09284, 0.9297, 0.09284, 0.9297, 0.09267, 0.9283, 0.09267, 0.9283, 0.09267, 0.9283, 0.09267, 0.9283, 0.09277, 0.8884, 0.09277, 0.8884, 0.2636, 0.9144, 0.2636, 0.9144, 0.2633, 0.888, 0.2633, 0.888, 0.2672, 0.9143, 0.2653, 0.916, 0.265, 0.888, 0.2669, 0.888, 0.3065, 0.9196, 0.3061, 0.8875, 0.3059, 0.8875, 0.3063, 0.9186, 0.3063, 0.9186, 0.3063, 0.9186, 0.3059, 0.8875, 0.3059, 0.8875, 0.09067, 0.9889, 0.09067, 0.9889, 0.09067, 0.9889, 0.09067, 0.9889, 0.09067, 0.9889, 0.09067, 0.9889, 0.09067, 0.9889, 0.09067, 0.9889, 0.09067, 0.9889, 0.09067, 0.9889, 0.09067, 0.9889, 0.09067, 0.9889, 0.09067, 0.9889, 0.09067, 0.9889, 0.09067, 0.9889, 0.09067, 0.9889, 0.09067, 0.9889, 0.09067, 0.9889, 0.09067, 0.9889, 0.09067, 0.9889, 0.09067, 0.9889, 0.09067, 0.9889, 0.09067, 0.9889, 0.09067, 0.9889, 0.1815, 0.9247, 0.1814, 0.923, 0.09067, 0.9889, 0.09067, 0.9889, 0.2643, 0.9179, 0.1835, 0.9262, 0.1834, 0.9245, 0.2653, 0.916, 0.2636, 0.9144, 0.2653, 0.916, 0.1834, 0.9245, 0.1832, 0.9229, 0.1814, 0.923, 0.1814, 0.923, 0.1832, 0.9229, 0.1832, 0.9229, 0.09067, 0.9889, 0.09067, 0.9889, 0.09067, 0.9889, 0.09067, 0.9889, 0.09067, 0.9889, 0.09067, 0.9889, 0.09067, 0.9889, 0.09067, 0.9889, 0.09067, 0.9889, 0.09067, 0.9889, 0.09067, 0.9889, 0.09067, 0.9889, 0.09067, 0.9889, 0.09067, 0.9889, 0.09067, 0.9889, 0.09067, 0.9889, 0.09067, 0.9889, 0.09067, 0.9889, 0.09067, 0.9889, 0.09067, 0.9889, 0.09067, 0.9889, 0.09067, 0.9889, 0.09067, 0.9889, 0.09067, 0.9889, 0.09067, 0.9889, 0.09067, 0.9889, 0.09067, 0.9889, 0.09067, 0.9889, 0.09067, 0.9889, 0.09067, 0.9889, 0.09067, 0.9889, 0.09067, 0.9889, 0.1814, 0.923, 0.1832, 0.9229, 0.09067, 0.9889, 0.09067, 0.9889, 0.1834, 0.9245, 0.1834, 0.9245, 0.1832, 0.9229, 0.1832, 0.9229, 0.1814, 0.923, 0.1814, 0.923, 0.1815, 0.9247, 0.1815, 0.9247, 0.1832, 0.9229, 0.1832, 0.9229, 0.1814, 0.923, 0.1814, 0.923, 0.1815, 0.9247, 0.09067, 0.9889, 0.09067, 0.9889, 0.1834, 0.9245, 0.1832, 0.9229, 0.1834, 0.9245, 0.09067, 0.9889, 0.09067, 0.9889, 0.1573, 0.9235, 0.1573, 0.9235, 0.1574, 0.8886, 0.1574, 0.8886, 0.1569, 0.927, 0.1543, 0.9264, 0.1571, 0.9252, 0.1571, 0.9252, 0.1569, 0.927, 0.1543, 0.9264, 0.1537, 0.9236, 0.1573, 0.9235, 0.1571, 0.9252, 0.1538, 0.8886, 0.1574, 0.8886, 0.1573, 0.9235, 0.1573, 0.9235, 0.1537, 0.9236, 0.09284, 0.9297, 0.1393, 0.9868, 0.1396, 0.9885, 0.09284, 0.9297, 0.09284, 0.9297, 0.1396, 0.9885, 0.1078, 0.9458, 0.09267, 0.9283, 0.1078, 0.9458, 0.1172, 0.8621, 0.09277, 0.8884, 0.09267, 0.9283, 0.09067, 0.9889, 0.09067, 0.9889, 0.09067, 0.9889, 0.09067, 0.9889, 0.09067, 0.9889, 0.09067, 0.9889, 0.09067, 0.9889, 0.09067, 0.9889, 0.09067, 0.9889, 0.09067, 0.9889, 0.09067, 0.9889, 0.09067, 0.9889, 0.09067, 0.9889, 0.09067, 0.9889, 0.09067, 0.9889, 0.09067, 0.9889, 0.09067, 0.9889, 0.09067, 0.9889, 0.1573, 0.9235, 0.1573, 0.9235, 0.09067, 0.9889, 0.09067, 0.9889, 0.09067, 0.9889, 0.09067, 0.9889, 0.09067, 0.9889, 0.09067, 0.9889, 0.09067, 0.9889, 0.09067, 0.9889, 0.09067, 0.9889, 0.09067, 0.9889, 0.09067, 0.9889, 0.09067, 0.9889, 0.1573, 0.9235, 0.1571, 0.9252, 0.09067, 0.9889, 0.09067, 0.9889, 0.1571, 0.9252, 0.1571, 0.9252, 0.09067, 0.9889, 0.09067, 0.9889, 0.1573, 0.9235, 0.09067, 0.9889, 0.09067, 0.9889, 0.1571, 0.9252, 0.9456, 0.9244, 0.9336, 0.9237, 0.9352, 0.9232, 0.9472, 0.9252, 0.09267, 0.9283, 0.09267, 0.9283, 0.09267, 0.9283, 0.09267, 0.9283, 0.09284, 0.9297, 0.09284, 0.9297, 0.09284, 0.9297, 0.09284, 0.9297, 0.09267, 0.9283, 0.09267, 0.9283, 0.09284, 0.9297, 0.09284, 0.9297, 0.9356, 0.9285, 0.9325, 0.9255, 0.9313, 0.9233, 0.9339, 0.9281, 0.9503, 0.9239, 0.9356, 0.9285, 0.9339, 0.9281, 0.9459, 0.9236, 0.9472, 0.9252, 0.9352, 0.9232, 0.9356, 0.9285, 0.9503, 0.9239, 0.9459, 0.9236, 0.9339, 0.9281, 0.9336, 0.9237, 0.9456, 0.9244, 0.9325, 0.9255, 0.9326, 0.9264, 0.9319, 0.9288, 0.9313, 0.9233, 0.9352, 0.9232, 0.9326, 0.9264, 0.9325, 0.9255, 0.9356, 0.9285, 0.9319, 0.9288, 0.6535, 0.957, 0.6505, 0.9468, 0.9313, 0.9233, 0.9336, 0.9237, 0.9319, 0.9288, 0.9326, 0.9264, 0.9352, 0.9232, 0.9339, 0.9281, 0.6455, 0.958, 0.6507, 0.9489, 0.9336, 0.9237, 0.9313, 0.9233, 0.6505, 0.9468, 0.6455, 0.958, 0.9339, 0.9281, 0.9336, 0.9237, 0.6507, 0.9489, 0.6535, 0.957, 0.9319, 0.9288, 0.09067, 0.9889, 0.09067, 0.9889, 0.09067, 0.9889, 0.09067, 0.9889, 0.09267, 0.9283, 0.09267, 0.9283, 0.09267, 0.9283, 0.09267, 0.9283, 0.09284, 0.9297, 0.09284, 0.9297, 0.09267, 0.9283, 0.09267, 0.9283, 0.09284, 0.9297, 0.09284, 0.9297, 0.09284, 0.9297, 0.09284, 0.9297, 0.09267, 0.9283, 0.09267, 0.9283, 0.09284, 0.9297, 0.09284, 0.9297])
me_cube_002.materials.append(mat_material)
me_cube_002.use_mirror_vertex_groups = False
me_cube_002.use_paint_bone_selection = False
me_cube_002.use_paint_mask = True
me_cube_002.update()
me_cube_003 = bpy.data.meshes.new('Cube.003')
me_cube_003.from_pydata([(0.1485, -0.6618, 0.6464), (0.1328, -0.6159, 0.4865), (-0.1485, -0.6618, 0.6464), (-0.1328, -0.6159, 0.4865)], [], [(3, 1, 0, 2)])
_uv = me_cube_003.uv_layers.new(name='UVMap')
_uv.uv.foreach_set('vector', [0.6599, 0.649, 0.9791, 0.649, 0.9791, 0.8242, 0.6599, 0.8242])
me_cube_003.materials.append(mat_material)
me_cube_003.use_mirror_vertex_groups = False
me_cube_003.use_paint_bone_selection = False
me_cube_003.use_paint_mask = True
me_cube_003.update()

# ---- objects
ob_mesh = bpy.data.objects.new('mesh', me_cube_001)
ob_mesh_001 = bpy.data.objects.new('mesh.001', me_cube_002)
ob_mesh_002 = bpy.data.objects.new('mesh.002', me_cube_003)

# ---- transforms, parenting, visibility, modifiers, constraints
ob_mesh.location = (0.0, 0.0, 0.0)
ob_mesh.lock_rotations_4d = False
ob_mesh.empty_display_type = 'ARROWS'
ob_mesh.lineart.crease_threshold = 0.0
ob_mesh_001.location = (0.0, 0.0, 0.0)
ob_mesh_001.lock_rotations_4d = False
ob_mesh_001.empty_display_type = 'ARROWS'
ob_mesh_001.lineart.crease_threshold = 0.0
ob_mesh_002.location = (0.0, 0.0, 0.0)
ob_mesh_002.lock_rotations_4d = False
ob_mesh_002.empty_display_type = 'ARROWS'
ob_mesh_002.lineart.crease_threshold = 0.0

# ---- collection membership
col_cart.objects.link(ob_mesh)
col_cart.objects.link(ob_mesh_001)
col_cart.objects.link(ob_mesh_002)

# ---- scene / render settings (as saved in the file)
scene.frame_start = 1; scene.frame_end = 250; scene.frame_set(1)
scene.render.engine = 'BLENDER_EEVEE_NEXT'
scene.cycles.sampling_pattern = 'TABULATED_SOBOL'
bpy.context.view_layer.update()

# ---- added for rendering (the .blend has no active camera and no usable light): camera, sun
cam_auto = bpy.data.cameras.new('AutoCamera')
cam_auto.lens = 50.0
cam_auto.sensor_width = 36.0
cam_auto.clip_end = 1000.0
ob_auto_camera = bpy.data.objects.new('AutoCamera', cam_auto)
scene.collection.objects.link(ob_auto_camera)
ob_auto_camera.location = (1.44455, -1.80897, 1.56818)
ob_auto_camera.rotation_euler = (1.09748, -7.21219e-08, 0.694738)
scene.camera = ob_auto_camera
light_auto_sun = bpy.data.lights.new('AutoSun', 'SUN')
light_auto_sun.energy = 3.0
light_auto_sun.angle = 0.0523599
ob_auto_sun = bpy.data.objects.new('AutoSun', light_auto_sun)
scene.collection.objects.link(ob_auto_sun)
ob_auto_sun.rotation_euler = (0.872665, 0.174533, 0.523599)
bpy.context.view_layer.update()
